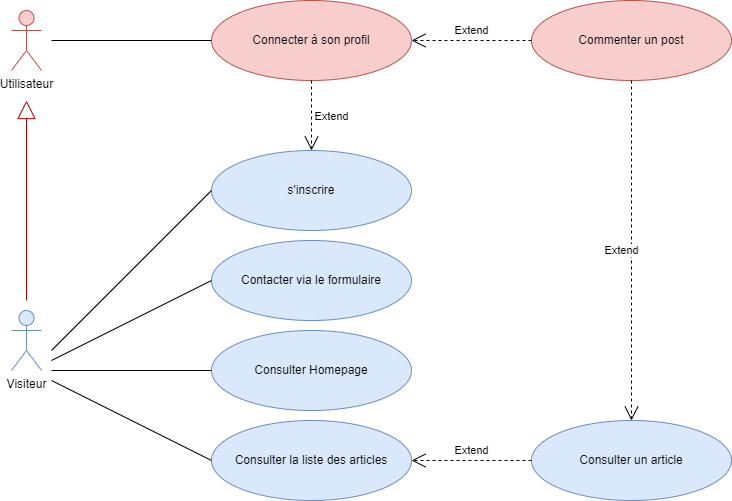

The diagram above was exported from draw.io. Its source (the exported page's mxGraphModel, read from the mxfile embedded in the PNG):
<mxGraphModel dx="1038" dy="649" grid="1" gridSize="10" guides="1" tooltips="1" connect="1" arrows="1" fold="1" page="1" pageScale="1" pageWidth="1169" pageHeight="827" math="0" shadow="0">
  <root>
    <mxCell id="0" />
    <mxCell id="1" parent="0" />
    <mxCell id="2xxV18D_txB05Q-P9QRh-1" value="Connecter à son profil" style="ellipse;whiteSpace=wrap;html=1;fillColor=#f8cecc;strokeColor=#b85450;" parent="1" vertex="1">
      <mxGeometry x="360" y="210" width="200" height="80" as="geometry" />
    </mxCell>
    <mxCell id="2xxV18D_txB05Q-P9QRh-2" value="Utilisateur" style="shape=umlActor;verticalLabelPosition=bottom;verticalAlign=top;html=1;outlineConnect=0;fillColor=#f8cecc;strokeColor=#b85450;" parent="1" vertex="1">
      <mxGeometry x="160" y="220" width="30" height="60" as="geometry" />
    </mxCell>
    <mxCell id="2xxV18D_txB05Q-P9QRh-3" value="Commenter un post" style="ellipse;whiteSpace=wrap;html=1;fillColor=#f8cecc;strokeColor=#b85450;" parent="1" vertex="1">
      <mxGeometry x="680" y="210" width="200" height="80" as="geometry" />
    </mxCell>
    <mxCell id="2xxV18D_txB05Q-P9QRh-6" value="Visiteur" style="shape=umlActor;verticalLabelPosition=bottom;verticalAlign=top;html=1;outlineConnect=0;fillColor=#dae8fc;strokeColor=#6c8ebf;" parent="1" vertex="1">
      <mxGeometry x="160" y="520" width="30" height="60" as="geometry" />
    </mxCell>
    <mxCell id="2xxV18D_txB05Q-P9QRh-7" value="Consulter la liste des articles" style="ellipse;whiteSpace=wrap;html=1;fillColor=#dae8fc;strokeColor=#6c8ebf;" parent="1" vertex="1">
      <mxGeometry x="360" y="630" width="200" height="80" as="geometry" />
    </mxCell>
    <mxCell id="2xxV18D_txB05Q-P9QRh-8" value="s'inscrire" style="ellipse;whiteSpace=wrap;html=1;fillColor=#dae8fc;strokeColor=#6c8ebf;" parent="1" vertex="1">
      <mxGeometry x="360" y="360" width="200" height="80" as="geometry" />
    </mxCell>
    <mxCell id="2xxV18D_txB05Q-P9QRh-10" value="Contacter via le formulaire" style="ellipse;whiteSpace=wrap;html=1;fillColor=#dae8fc;strokeColor=#6c8ebf;" parent="1" vertex="1">
      <mxGeometry x="360" y="450" width="200" height="80" as="geometry" />
    </mxCell>
    <mxCell id="2xxV18D_txB05Q-P9QRh-12" value="Extend" style="endArrow=open;endSize=12;dashed=1;html=1;rounded=0;exitX=0;exitY=0.5;exitDx=0;exitDy=0;entryX=1;entryY=0.5;entryDx=0;entryDy=0;" parent="1" source="2xxV18D_txB05Q-P9QRh-3" target="2xxV18D_txB05Q-P9QRh-1" edge="1">
      <mxGeometry y="-10" width="160" relative="1" as="geometry">
        <mxPoint x="690" y="110" as="sourcePoint" />
        <mxPoint x="570" y="260" as="targetPoint" />
        <mxPoint as="offset" />
      </mxGeometry>
    </mxCell>
    <mxCell id="2xxV18D_txB05Q-P9QRh-14" value="" style="endArrow=none;html=1;rounded=0;entryX=0;entryY=0.5;entryDx=0;entryDy=0;" parent="1" target="2xxV18D_txB05Q-P9QRh-1" edge="1">
      <mxGeometry relative="1" as="geometry">
        <mxPoint x="200" y="250" as="sourcePoint" />
        <mxPoint x="640" y="280" as="targetPoint" />
      </mxGeometry>
    </mxCell>
    <mxCell id="2xxV18D_txB05Q-P9QRh-15" value="" style="endArrow=none;html=1;rounded=0;entryX=0;entryY=0.5;entryDx=0;entryDy=0;" parent="1" target="2xxV18D_txB05Q-P9QRh-10" edge="1">
      <mxGeometry relative="1" as="geometry">
        <mxPoint x="200" y="570" as="sourcePoint" />
        <mxPoint x="640" y="480" as="targetPoint" />
      </mxGeometry>
    </mxCell>
    <mxCell id="2xxV18D_txB05Q-P9QRh-16" value="" style="endArrow=none;html=1;rounded=0;entryX=0;entryY=0.5;entryDx=0;entryDy=0;" parent="1" target="2xxV18D_txB05Q-P9QRh-8" edge="1">
      <mxGeometry relative="1" as="geometry">
        <mxPoint x="200" y="560" as="sourcePoint" />
        <mxPoint x="370" y="450" as="targetPoint" />
      </mxGeometry>
    </mxCell>
    <mxCell id="2xxV18D_txB05Q-P9QRh-17" value="" style="endArrow=none;html=1;rounded=0;entryX=0;entryY=0.5;entryDx=0;entryDy=0;" parent="1" target="2xxV18D_txB05Q-P9QRh-7" edge="1">
      <mxGeometry relative="1" as="geometry">
        <mxPoint x="200" y="590" as="sourcePoint" />
        <mxPoint x="380" y="460" as="targetPoint" />
      </mxGeometry>
    </mxCell>
    <mxCell id="2xxV18D_txB05Q-P9QRh-18" value="" style="endArrow=block;endSize=16;endFill=0;html=1;rounded=0;fillColor=#e51400;strokeColor=#B20000;" parent="1" edge="1">
      <mxGeometry y="70" width="160" relative="1" as="geometry">
        <mxPoint x="175" y="510" as="sourcePoint" />
        <mxPoint x="175" y="310" as="targetPoint" />
        <mxPoint as="offset" />
      </mxGeometry>
    </mxCell>
    <mxCell id="ApnPihB9nOHekDi37egq-2" value="Consulter Homepage" style="ellipse;whiteSpace=wrap;html=1;fillColor=#dae8fc;strokeColor=#6c8ebf;" parent="1" vertex="1">
      <mxGeometry x="360" y="540" width="200" height="80" as="geometry" />
    </mxCell>
    <mxCell id="ApnPihB9nOHekDi37egq-3" value="" style="endArrow=none;html=1;rounded=0;entryX=0;entryY=0.5;entryDx=0;entryDy=0;" parent="1" target="ApnPihB9nOHekDi37egq-2" edge="1">
      <mxGeometry relative="1" as="geometry">
        <mxPoint x="200" y="580" as="sourcePoint" />
        <mxPoint x="380" y="360" as="targetPoint" />
      </mxGeometry>
    </mxCell>
    <mxCell id="ApnPihB9nOHekDi37egq-4" value="Consulter un article" style="ellipse;whiteSpace=wrap;html=1;fillColor=#dae8fc;strokeColor=#6c8ebf;" parent="1" vertex="1">
      <mxGeometry x="680" y="630" width="200" height="80" as="geometry" />
    </mxCell>
    <mxCell id="ApnPihB9nOHekDi37egq-6" value="Extend" style="endArrow=open;endSize=12;dashed=1;html=1;rounded=0;exitX=0;exitY=0.5;exitDx=0;exitDy=0;entryX=1;entryY=0.5;entryDx=0;entryDy=0;" parent="1" source="ApnPihB9nOHekDi37egq-4" target="2xxV18D_txB05Q-P9QRh-7" edge="1">
      <mxGeometry y="-10" width="160" relative="1" as="geometry">
        <mxPoint x="705" y="669.4100000000001" as="sourcePoint" />
        <mxPoint x="585" y="669.4100000000001" as="targetPoint" />
        <mxPoint as="offset" />
      </mxGeometry>
    </mxCell>
    <mxCell id="ApnPihB9nOHekDi37egq-7" value="Extend" style="endArrow=open;endSize=12;dashed=1;html=1;rounded=0;exitX=0.5;exitY=1;exitDx=0;exitDy=0;entryX=0.5;entryY=0;entryDx=0;entryDy=0;" parent="1" source="2xxV18D_txB05Q-P9QRh-1" target="2xxV18D_txB05Q-P9QRh-8" edge="1">
      <mxGeometry y="20" width="160" relative="1" as="geometry">
        <mxPoint x="420" y="320" as="sourcePoint" />
        <mxPoint x="530" y="310" as="targetPoint" />
        <mxPoint y="1" as="offset" />
      </mxGeometry>
    </mxCell>
    <mxCell id="ApnPihB9nOHekDi37egq-8" value="Extend" style="endArrow=open;endSize=12;dashed=1;html=1;rounded=0;exitX=0.5;exitY=1;exitDx=0;exitDy=0;entryX=0.5;entryY=0;entryDx=0;entryDy=0;" parent="1" source="2xxV18D_txB05Q-P9QRh-3" target="ApnPihB9nOHekDi37egq-4" edge="1">
      <mxGeometry y="-10" width="160" relative="1" as="geometry">
        <mxPoint x="700" y="270" as="sourcePoint" />
        <mxPoint x="580" y="270" as="targetPoint" />
        <mxPoint as="offset" />
      </mxGeometry>
    </mxCell>
  </root>
</mxGraphModel>